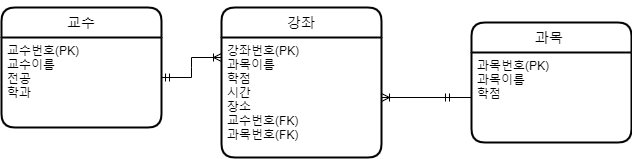

The diagram above was exported from draw.io. Its source (the exported page's mxGraphModel, read from the mxfile embedded in the PNG):
<mxGraphModel dx="1434" dy="796" grid="1" gridSize="10" guides="1" tooltips="1" connect="1" arrows="1" fold="1" page="1" pageScale="1" pageWidth="827" pageHeight="1169" math="0" shadow="0">
  <root>
    <mxCell id="0" />
    <mxCell id="1" parent="0" />
    <mxCell id="sLvXmPeCPsbeHz3-bdih-26" style="edgeStyle=orthogonalEdgeStyle;rounded=0;orthogonalLoop=1;jettySize=auto;html=1;exitX=0.75;exitY=0;exitDx=0;exitDy=0;" edge="1" parent="1" source="sLvXmPeCPsbeHz3-bdih-22" target="sLvXmPeCPsbeHz3-bdih-21">
      <mxGeometry relative="1" as="geometry" />
    </mxCell>
    <mxCell id="sLvXmPeCPsbeHz3-bdih-17" value="교수" style="swimlane;childLayout=stackLayout;horizontal=1;startSize=30;horizontalStack=0;rounded=1;fontSize=14;fontStyle=0;strokeWidth=2;resizeParent=0;resizeLast=1;shadow=0;dashed=0;align=center;" vertex="1" parent="1">
      <mxGeometry x="100" y="210" width="160" height="120" as="geometry" />
    </mxCell>
    <mxCell id="sLvXmPeCPsbeHz3-bdih-18" value="교수번호(PK)&#10;교수이름&#10;전공&#10;학과" style="align=left;strokeColor=none;fillColor=none;spacingLeft=4;fontSize=12;verticalAlign=top;resizable=0;rotatable=0;part=1;" vertex="1" parent="sLvXmPeCPsbeHz3-bdih-17">
      <mxGeometry y="30" width="160" height="90" as="geometry" />
    </mxCell>
    <mxCell id="sLvXmPeCPsbeHz3-bdih-19" value="과목 " style="swimlane;childLayout=stackLayout;horizontal=1;startSize=30;horizontalStack=0;rounded=1;fontSize=14;fontStyle=0;strokeWidth=2;resizeParent=0;resizeLast=1;shadow=0;dashed=0;align=center;" vertex="1" parent="1">
      <mxGeometry x="570" y="225" width="160" height="120" as="geometry" />
    </mxCell>
    <mxCell id="sLvXmPeCPsbeHz3-bdih-20" value="과목번호(PK)&#10;과목이름&#10;학점" style="align=left;strokeColor=none;fillColor=none;spacingLeft=4;fontSize=12;verticalAlign=top;resizable=0;rotatable=0;part=1;" vertex="1" parent="sLvXmPeCPsbeHz3-bdih-19">
      <mxGeometry y="30" width="160" height="90" as="geometry" />
    </mxCell>
    <mxCell id="sLvXmPeCPsbeHz3-bdih-21" value="강좌" style="swimlane;childLayout=stackLayout;horizontal=1;startSize=30;horizontalStack=0;rounded=1;fontSize=14;fontStyle=0;strokeWidth=2;resizeParent=0;resizeLast=1;shadow=0;dashed=0;align=center;" vertex="1" parent="1">
      <mxGeometry x="320" y="210" width="160" height="150" as="geometry" />
    </mxCell>
    <mxCell id="sLvXmPeCPsbeHz3-bdih-22" value="강좌번호(PK)&#10;과목이름&#10;학점&#10;시간&#10;장소&#10;교수번호(FK)&#10;과목번호(FK)" style="align=left;strokeColor=none;fillColor=none;spacingLeft=4;fontSize=12;verticalAlign=top;resizable=0;rotatable=0;part=1;" vertex="1" parent="sLvXmPeCPsbeHz3-bdih-21">
      <mxGeometry y="30" width="160" height="120" as="geometry" />
    </mxCell>
    <mxCell id="sLvXmPeCPsbeHz3-bdih-25" value="" style="edgeStyle=entityRelationEdgeStyle;fontSize=12;html=1;endArrow=ERoneToMany;startArrow=ERmandOne;rounded=0;" edge="1" parent="1">
      <mxGeometry width="100" height="100" relative="1" as="geometry">
        <mxPoint x="260" y="280" as="sourcePoint" />
        <mxPoint x="320" y="260" as="targetPoint" />
      </mxGeometry>
    </mxCell>
    <mxCell id="sLvXmPeCPsbeHz3-bdih-27" value="" style="edgeStyle=entityRelationEdgeStyle;fontSize=12;html=1;endArrow=ERoneToMany;startArrow=ERmandOne;rounded=0;" edge="1" parent="1" target="sLvXmPeCPsbeHz3-bdih-22">
      <mxGeometry width="100" height="100" relative="1" as="geometry">
        <mxPoint x="540" y="300" as="sourcePoint" />
        <mxPoint x="510" y="280" as="targetPoint" />
      </mxGeometry>
    </mxCell>
  </root>
</mxGraphModel>